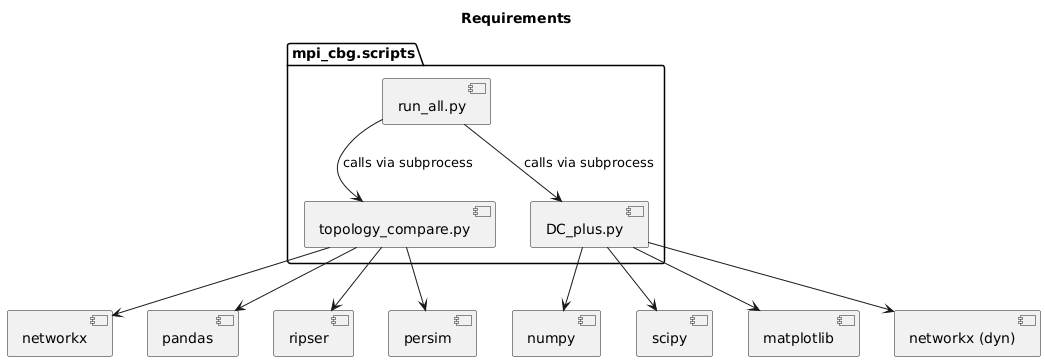

The diagram above was rendered by PlantUML. Its source (embedded in the PNG):
@startuml
title **Requirements**

package "mpi_cbg.scripts" {
    component "run_all.py" as RunAll
    component "topology_compare.py" as Topology
    component "DC_plus.py" as DCPlus
}

RunAll --> Topology : calls via subprocess
RunAll --> DCPlus : calls via subprocess

' External libraries used by topology_compare.py
component "networkx" as NX
component "pandas" as PD
component "ripser" as Ripser
component "persim" as Persim

Topology --> NX
Topology --> PD
Topology --> Ripser
Topology --> Persim

' External libraries used by DC_plus.py
component "numpy" as NP
component "scipy" as SciPy
component "matplotlib" as MPL
component "networkx (dyn)" as NX2

DCPlus --> NP
DCPlus --> SciPy
DCPlus --> MPL
DCPlus --> NX2
@enduml